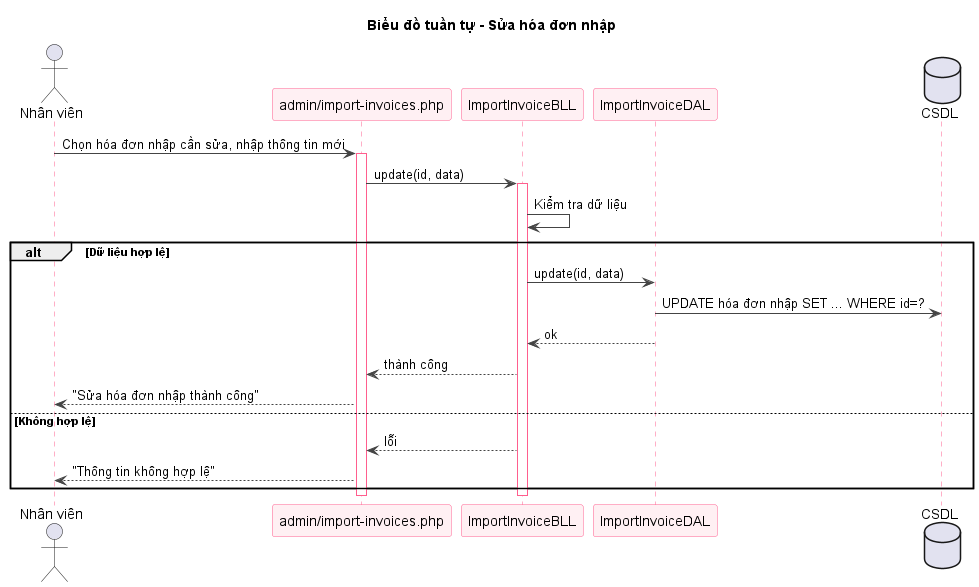

The diagram above was rendered by PlantUML. Its source (embedded in the PNG):
@startuml sq-62-edit-hoadonnhap
title Biểu đồ tuần tự - Sửa hóa đơn nhập
skinparam shadowing false
skinparam sequence {
  ArrowColor #444444
  LifeLineBorderColor #FF5E8E
  ParticipantBorderColor #FF5E8E
  ParticipantBackgroundColor #FFF0F3
}
actor "Nhân viên" as U
participant "admin/import-invoices.php" as V
participant "ImportInvoiceBLL" as B
participant "ImportInvoiceDAL" as D
database "CSDL" as DB
U -> V : Chọn hóa đơn nhập cần sửa, nhập thông tin mới
activate V
V -> B : update(id, data)
activate B
B -> B : Kiểm tra dữ liệu
alt Dữ liệu hợp lệ
  B -> D : update(id, data)
  D -> DB : UPDATE hóa đơn nhập SET ... WHERE id=?
  D --> B : ok
  B --> V : thành công
  V --> U : "Sửa hóa đơn nhập thành công"
else Không hợp lệ
  B --> V : lỗi
  V --> U : "Thông tin không hợp lệ"
end
deactivate B
deactivate V

@enduml